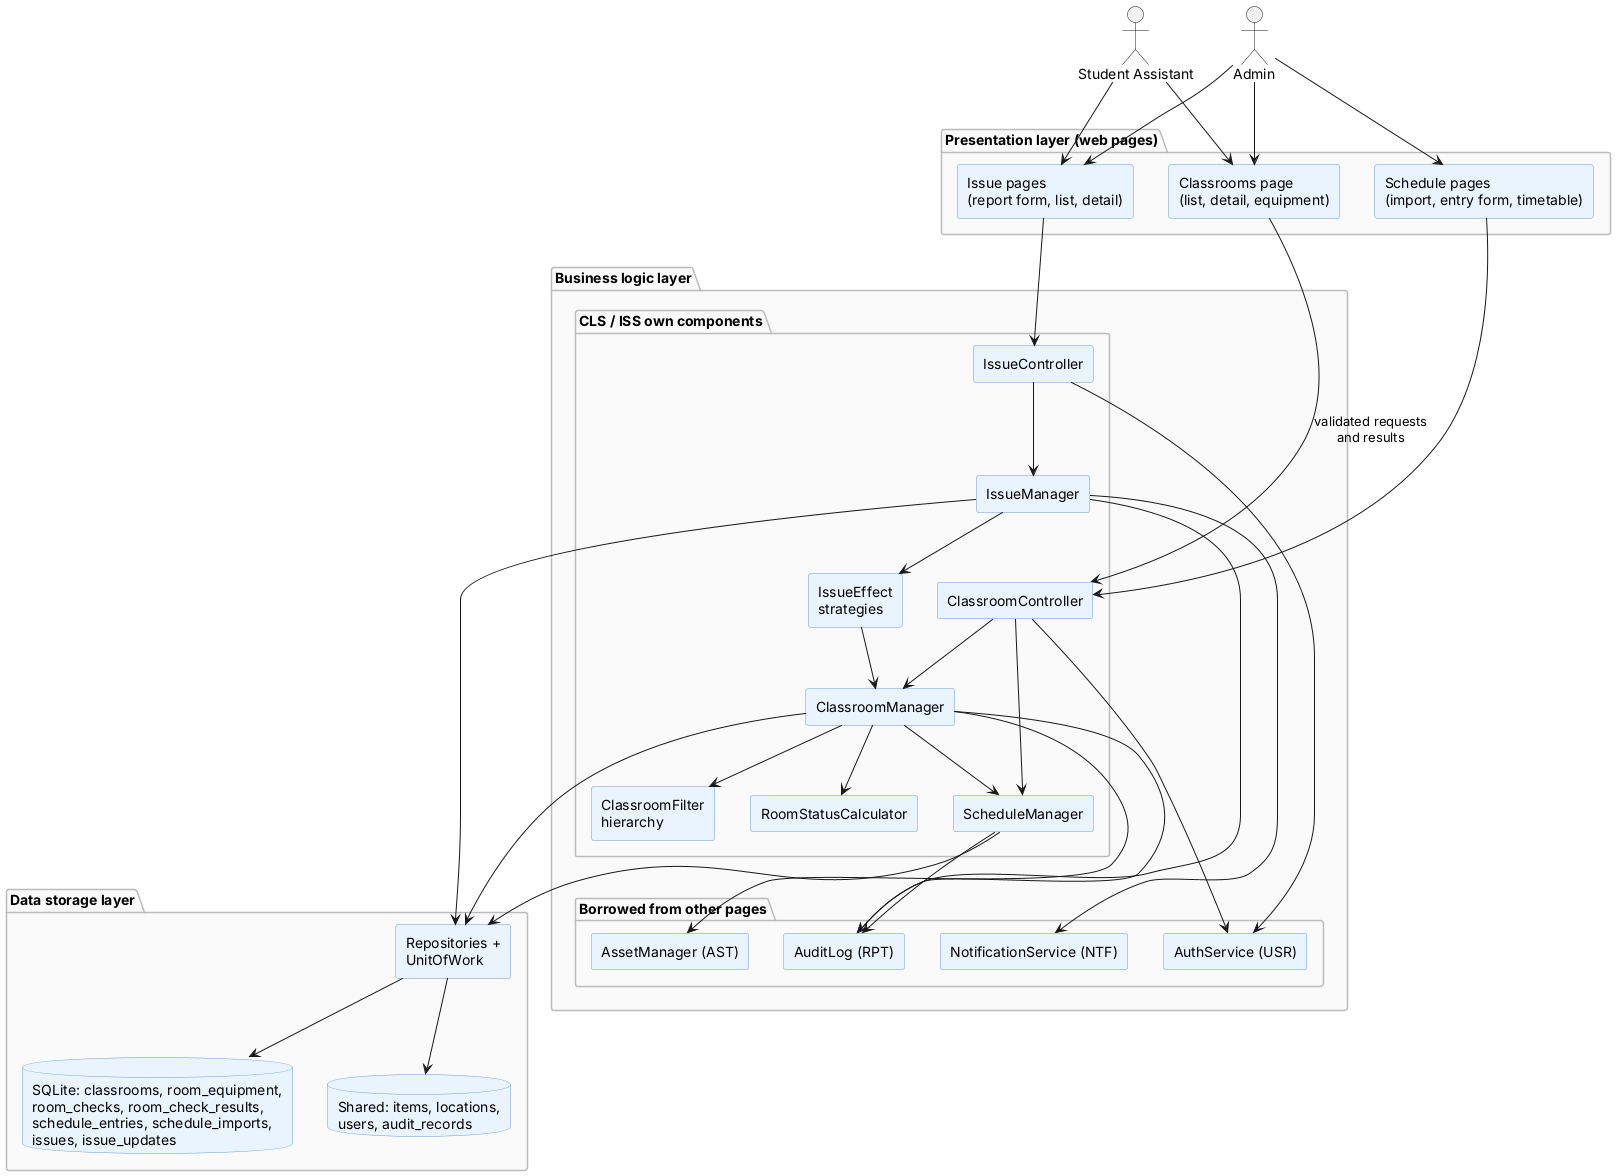

The diagram above was rendered by PlantUML. Its source (embedded in the PNG):
@startuml component-diagram
' SP4 - CLS + ISS package / component diagram (three-layer architecture)
skinparam shadowing false
skinparam componentStyle rectangle
skinparam component {
  BackgroundColor #EAF4FF
  BorderColor #6C9BD2
}
skinparam package {
  BackgroundColor #FAFAFA
  BorderColor #BBBBBB
}
skinparam database {
  BackgroundColor #EAF4FF
  BorderColor #6C9BD2
}

actor "Student Assistant" as SA
actor "Admin" as AD

package "Presentation layer (web pages)" {
  component "Classrooms page\n(list, detail, equipment)" as P1
  component "Schedule pages\n(import, entry form, timetable)" as P2
  component "Issue pages\n(report form, list, detail)" as P3
}

package "Business logic layer" {
  package "CLS / ISS own components" {
    component ClassroomController as CC
    component IssueController as IC
    component ClassroomManager as CM
    component ScheduleManager as SM
    component IssueManager as IM
    component RoomStatusCalculator as RSC
    component "ClassroomFilter\nhierarchy" as CF
    component "IssueEffect\nstrategies" as IE
  }
  package "Borrowed from other pages" {
    component "AuthService (USR)" as AUTH
    component "AssetManager (AST)" as AM
    component "AuditLog (RPT)" as AL
    component "NotificationService (NTF)" as NS
  }
}

package "Data storage layer" {
  component "Repositories +\nUnitOfWork" as REPO
  database "SQLite: classrooms, room_equipment,\nroom_checks, room_check_results,\nschedule_entries, schedule_imports,\nissues, issue_updates" as DB
  database "Shared: items, locations,\nusers, audit_records" as SDB
}

SA --> P1
SA --> P3
AD --> P2
AD --> P1
AD --> P3
P1 --> CC : validated requests\nand results
P2 --> CC
P3 --> IC
CC --> CM
CC --> SM
IC --> IM
CM --> RSC
CM --> CF
CM --> SM
IM --> IE
IE --> CM
CC --> AUTH
IC --> AUTH
CM --> AM
CM --> AL
SM --> AL
IM --> AL
IM --> NS
CM --> REPO
SM --> REPO
IM --> REPO
REPO --> DB
REPO --> SDB
@enduml